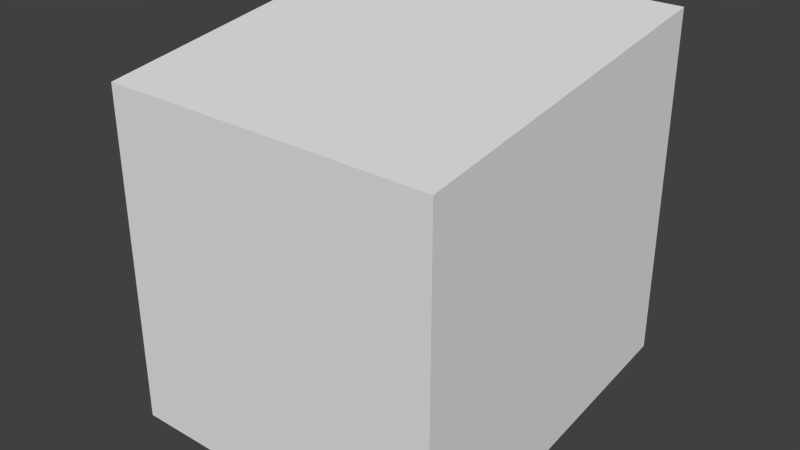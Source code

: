 # Source: SingleFloor-30.blend  (saved by Blender 2.76.0; exported with 4.5.12 LTS)
import bpy
from mathutils import Matrix  # noqa: F401  (used for matrix-valued properties, if any)

bpy.ops.wm.read_factory_settings(use_empty=True)
scene = bpy.context.scene
scene.name = 'Scene'

# ---- collections
col_collection_1 = bpy.data.collections.new('Collection 1'); scene.collection.children.link(col_collection_1)

# ---- world
world_world = bpy.data.worlds.new('World'); scene.world = world_world
world_world.color = (0.05088, 0.05088, 0.05088)
world_world.use_sun_shadow = False
world_world.sun_shadow_jitter_overblur = 0.0
world_world.cycles.sampling_method = 'MANUAL'
world_world.cycles.sample_map_resolution = 256

# ---- meshes
me_cube_001 = bpy.data.meshes.new('Cube.001')
me_cube_001.from_pydata([(-1.0, -1.0, -1.3), (-1.0, -1.0, 0.7), (-1.0, 1.0, -1.0), (-1.0, 1.0, 1.0), (1.0, -1.0, -1.3), (1.0, -1.0, 0.7), (1.0, 1.0, -1.0), (1.0, 1.0, 1.0)], [], [(1, 3, 2, 0), (3, 7, 6, 2), (7, 5, 4, 6), (5, 1, 0, 4), (0, 2, 6, 4), (5, 7, 3, 1)])
me_cube_001.use_remesh_preserve_volume = False
me_cube_001.use_remesh_preserve_attributes = False
me_cube_001.use_mirror_vertex_groups = False
me_cube_001.update()

# ---- objects
ob_cube = bpy.data.objects.new('Cube', me_cube_001)

# ---- transforms, parenting, visibility, modifiers, constraints
ob_cube.location = (0.0, 0.0, 0.0)
ob_cube.lineart.crease_threshold = 0.0

# ---- collection membership
col_collection_1.objects.link(ob_cube)

# ---- scene / render settings (as saved in the file)
scene.frame_start = 1; scene.frame_end = 250; scene.frame_set(1)
scene.render.engine = 'BLENDER_EEVEE_NEXT'
scene.render.resolution_percentage = 50
scene.render.dither_intensity = 0.0
scene.cycles.use_denoising = False
scene.cycles.samples = 10
scene.cycles.sampling_pattern = 'TABULATED_SOBOL'
scene.cycles.light_sampling_threshold = 0.0
scene.cycles.use_adaptive_sampling = False
scene.cycles.use_light_tree = False
scene.cycles.blur_glossy = 0.0
scene.cycles.pixel_filter_type = 'GAUSSIAN'
scene.cycles.sample_clamp_indirect = 0.0
scene.view_settings.view_transform = 'Standard'
bpy.context.view_layer.update()

# ---- added for rendering (the .blend has no active camera and no usable light): camera, sun
cam_auto = bpy.data.cameras.new('AutoCamera')
cam_auto.lens = 50.0
cam_auto.sensor_width = 36.0
cam_auto.clip_end = 1000.0
ob_auto_camera = bpy.data.objects.new('AutoCamera', cam_auto)
scene.collection.objects.link(ob_auto_camera)
ob_auto_camera.location = (3.37295, -4.04754, 2.54836)
ob_auto_camera.rotation_euler = (1.09748, -7.21219e-08, 0.694738)
scene.camera = ob_auto_camera
light_auto_sun = bpy.data.lights.new('AutoSun', 'SUN')
light_auto_sun.energy = 3.0
light_auto_sun.angle = 0.0523599
ob_auto_sun = bpy.data.objects.new('AutoSun', light_auto_sun)
scene.collection.objects.link(ob_auto_sun)
ob_auto_sun.rotation_euler = (0.872665, 0.174533, 0.523599)
bpy.context.view_layer.update()
